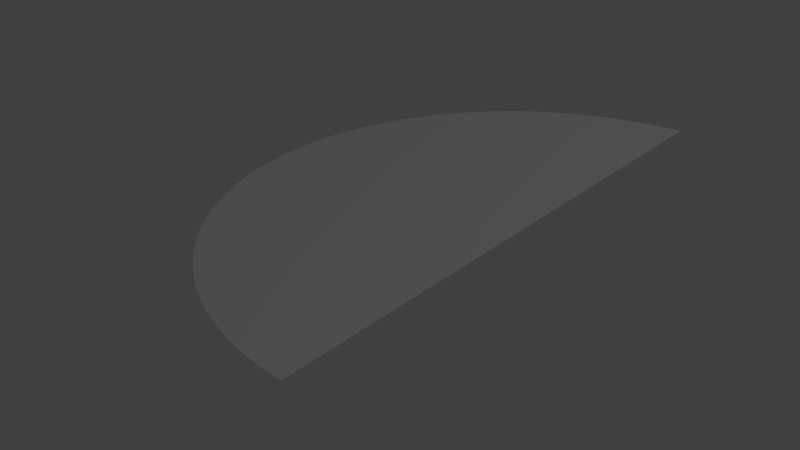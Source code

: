 # Source: asemicircle.blend  (saved by Blender 2.69.0; exported with 4.5.12 LTS)
import bpy
from mathutils import Matrix  # noqa: F401  (used for matrix-valued properties, if any)

bpy.ops.wm.read_factory_settings(use_empty=True)
scene = bpy.context.scene
scene.name = 'Scene'

# ---- collections
col_collection_1 = bpy.data.collections.new('Collection 1'); scene.collection.children.link(col_collection_1)

# ---- world
world_world = bpy.data.worlds.new('World'); scene.world = world_world
world_world.color = (0.05088, 0.05088, 0.05088)
world_world.use_sun_shadow = False
world_world.sun_shadow_jitter_overblur = 0.0
world_world.cycles.sampling_method = 'MANUAL'
world_world.cycles.sample_map_resolution = 256

# ---- lights
light_lamp = bpy.data.lights.new('Lamp', 'POINT')
light_lamp.transmission_factor = 0.0
light_lamp.cutoff_distance = 30.0
light_lamp.energy = 100.0
light_lamp.shadow_buffer_clip_start = 1.001
light_lamp.shadow_soft_size = 0.1
light_lamp.shadow_maximum_resolution = 0.006
light_lamp.use_absolute_resolution = True
light_lamp.cycles.use_multiple_importance_sampling = False

# ---- meshes
me_cylinder_003 = bpy.data.meshes.new('Cylinder.003')
me_cylinder_003.from_pydata([(0.152, 0.8, 0.2743), (0.0895, 0.7941, 0.2743), (0.02745, 0.7843, 0.2743), (-0.03386, 0.7706, 0.2743), (-0.09419, 0.753, 0.2743), (-0.1533, 0.7318, 0.2743), (-0.2109, 0.7068, 0.2743), (-0.2669, 0.6783, 0.2743), (-0.321, 0.6463, 0.2743), (-0.373, 0.611, 0.2743), (-0.4226, 0.5725, 0.2743), (-0.4697, 0.5309, 0.2743), (-0.5141, 0.4865, 0.2743), (-0.5557, 0.4394, 0.2743), (-0.5942, 0.3898, 0.2743), (-0.6295, 0.3378, 0.2743), (-0.6615, 0.2837, 0.2743), (-0.69, 0.2278, 0.2743), (-0.7149, 0.1701, 0.2743), (-0.7362, 0.111, 0.2743), (-0.7538, 0.05066, 0.2743), (-0.7675, -0.01064, 0.2743), (-0.7773, -0.07269, 0.2743), (-0.7832, -0.1352, 0.2743), (-0.7852, -0.198, 0.2743), (-0.7832, -0.2608, 0.2743), (-0.7773, -0.3234, 0.2743), (-0.7675, -0.3854, 0.2743), (-0.7538, -0.4467, 0.2743), (-0.7362, -0.507, 0.2743), (-0.7149, -0.5661, 0.2743), (-0.69, -0.6238, 0.2743), (-0.6615, -0.6798, 0.2743), (-0.6295, -0.7339, 0.2743), (-0.5942, -0.7858, 0.2743), (-0.5557, -0.8354, 0.2743), (-0.5141, -0.8826, 0.2743), (-0.4697, -0.927, 0.2743), (-0.4226, -0.9685, 0.2743), (-0.373, -1.007, 0.2743), (-0.321, -1.042, 0.2743), (-0.2669, -1.074, 0.2743), (-0.211, -1.103, 0.2743), (-0.1533, -1.128, 0.2743), (-0.09419, -1.149, 0.2743), (-0.03386, -1.167, 0.2743), (0.02745, -1.18, 0.2743), (0.08949, -1.19, 0.2743), (0.152, -1.196, 0.2743), (0.152, 0.8, 0.2757), (0.0895, 0.7941, 0.2757), (0.02745, 0.7843, 0.2757), (-0.03386, 0.7706, 0.2757), (-0.09419, 0.753, 0.2757), (-0.1533, 0.7318, 0.2757), (-0.2109, 0.7068, 0.2757), (-0.2669, 0.6783, 0.2757), (-0.321, 0.6463, 0.2757), (-0.373, 0.611, 0.2757), (-0.4226, 0.5725, 0.2757), (-0.4697, 0.5309, 0.2757), (-0.5141, 0.4865, 0.2757), (-0.5557, 0.4394, 0.2757), (-0.5942, 0.3898, 0.2757), (-0.6295, 0.3378, 0.2757), (-0.6615, 0.2837, 0.2757), (-0.69, 0.2278, 0.2757), (-0.7149, 0.1701, 0.2757), (-0.7362, 0.111, 0.2757), (-0.7538, 0.05066, 0.2757), (-0.7675, -0.01064, 0.2757), (-0.7773, -0.07269, 0.2757), (-0.7832, -0.1352, 0.2757), (-0.7852, -0.198, 0.2757), (-0.7832, -0.2608, 0.2757), (-0.7773, -0.3234, 0.2757), (-0.7675, -0.3854, 0.2757), (-0.7538, -0.4467, 0.2757), (-0.7362, -0.507, 0.2757), (-0.7149, -0.5661, 0.2757), (-0.69, -0.6238, 0.2757), (-0.6615, -0.6798, 0.2757), (-0.6295, -0.7339, 0.2757), (-0.5942, -0.7858, 0.2757), (-0.5557, -0.8354, 0.2757), (-0.5141, -0.8826, 0.2757), (-0.4697, -0.927, 0.2757), (-0.4226, -0.9685, 0.2757), (-0.373, -1.007, 0.2757), (-0.321, -1.042, 0.2757), (-0.2669, -1.074, 0.2757), (-0.211, -1.103, 0.2757), (-0.1533, -1.128, 0.2757), (-0.09419, -1.149, 0.2757), (-0.03386, -1.167, 0.2757), (0.02745, -1.18, 0.2757), (0.08949, -1.19, 0.2757), (0.152, -1.196, 0.2757)], [], [(10, 11, 60, 59), (44, 45, 94, 93), (20, 21, 70, 69), (3, 4, 53, 52), (37, 38, 87, 86), (30, 31, 80, 79), (13, 14, 63, 62), (23, 24, 73, 72), (6, 7, 56, 55), (40, 41, 90, 89), (16, 17, 66, 65), (48, 0, 49, 97), (33, 34, 83, 82), (9, 10, 59, 58), (26, 27, 76, 75), (43, 44, 93, 92), (19, 20, 69, 68), (2, 3, 52, 51), (36, 37, 86, 85), (29, 30, 79, 78), (12, 13, 62, 61), (46, 47, 96, 95), (5, 6, 55, 54), (22, 23, 72, 71), (39, 40, 89, 88), (32, 33, 82, 81), (15, 16, 65, 64), (25, 26, 75, 74), (8, 9, 58, 57), (42, 43, 92, 91), (18, 19, 68, 67), (1, 2, 51, 50), (35, 36, 85, 84), (28, 29, 78, 77), (11, 12, 61, 60), (45, 46, 95, 94), (47, 48, 97, 96), (21, 22, 71, 70), (4, 5, 54, 53), (38, 39, 88, 87), (31, 32, 81, 80), (14, 15, 64, 63), (7, 8, 57, 56), (24, 25, 74, 73), (41, 42, 91, 90), (17, 18, 67, 66), (0, 1, 50, 49), (34, 35, 84, 83), (97, 49, 50, 51, 52, 53, 54, 55, 56, 57, 58, 59, 60, 61, 62, 63, 64, 65, 66, 67, 68, 69, 70, 71, 72, 73, 74, 75, 76, 77, 78, 79, 80, 81, 82, 83, 84, 85, 86, 87, 88, 89, 90, 91, 92, 93, 94, 95, 96), (48, 47, 46, 45, 44, 43, 42, 41, 40, 39, 38, 37, 36, 35, 34, 33, 32, 31, 30, 29, 28, 27, 26, 25, 24, 23, 22, 21, 20, 19, 18, 17, 16, 15, 14, 13, 12, 11, 10, 9, 8, 7, 6, 5, 4, 3, 2, 1, 0), (27, 28, 77, 76)])
me_cylinder_003.use_remesh_preserve_volume = False
me_cylinder_003.use_remesh_preserve_attributes = False
me_cylinder_003.use_mirror_vertex_groups = False
me_cylinder_003.update()

# ---- curves / text
cu_beziercircle = bpy.data.curves.new('BezierCircle', 'CURVE')
cu_beziercircle.dimensions = '3D'
cu_beziercircle.use_path = True
cu_beziercircle.use_path_clamp = True
cu_beziercircle.bevel_resolution = 0
cu_beziercircle.fill_mode = 'HALF'

# ---- objects
ob_cylinder = bpy.data.objects.new('Cylinder', me_cylinder_003)
ob_beziercircle = bpy.data.objects.new('BezierCircle', cu_beziercircle)
ob_lamp = bpy.data.objects.new('Lamp', light_lamp)

# ---- transforms, parenting, visibility, modifiers, constraints
ob_cylinder.location = (0.0, 0.0, 0.2868)
ob_cylinder.lineart.crease_threshold = 0.0
ob_beziercircle.location = (0.0, 0.0, 0.2868)
ob_beziercircle.lineart.crease_threshold = 0.0
ob_lamp.location = (4.076, 1.005, 5.904)
ob_lamp.rotation_euler = (0.6503, 0.05522, 1.866)
ob_lamp.lock_rotations_4d = False
ob_lamp.empty_display_type = 'ARROWS'
ob_lamp.color = (0.0, 0.0, 0.0, 0.0)
ob_lamp.lineart.crease_threshold = 0.0

# ---- collection membership
col_collection_1.objects.link(ob_cylinder)
col_collection_1.objects.link(ob_beziercircle)
col_collection_1.objects.link(ob_lamp)

# ---- scene / render settings (as saved in the file)
scene.frame_start = 1; scene.frame_end = 250; scene.frame_set(1)
scene.render.engine = 'CYCLES'
scene.render.resolution_percentage = 50
scene.render.dither_intensity = 0.0
scene.cycles.use_denoising = False
scene.cycles.samples = 10
scene.cycles.sampling_pattern = 'TABULATED_SOBOL'
scene.cycles.light_sampling_threshold = 0.0
scene.cycles.use_adaptive_sampling = False
scene.cycles.use_light_tree = False
scene.cycles.blur_glossy = 0.0
scene.cycles.volume_bounces = 1
scene.cycles.pixel_filter_type = 'GAUSSIAN'
scene.cycles.sample_clamp_indirect = 0.0
scene.view_settings.view_transform = 'Standard'
bpy.context.view_layer.update()

# ---- added for rendering (the .blend has no active camera): camera
cam_auto = bpy.data.cameras.new('AutoCamera')
cam_auto.lens = 50.0
cam_auto.sensor_width = 36.0
cam_auto.clip_end = 1000.0
ob_auto_camera = bpy.data.objects.new('AutoCamera', cam_auto)
scene.collection.objects.link(ob_auto_camera)
ob_auto_camera.location = (1.73956, -2.66537, 2.06955)
ob_auto_camera.rotation_euler = (1.09748, -7.21219e-08, 0.694738)
scene.camera = ob_auto_camera
bpy.context.view_layer.update()
